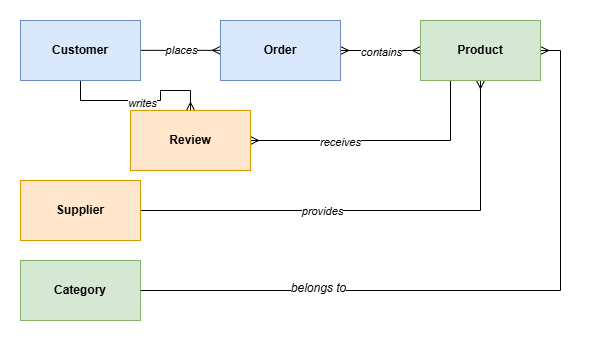

The diagram above was exported from draw.io. Its source (the exported page's mxGraphModel, read from the mxfile embedded in the PNG):
<mxGraphModel dx="1034" dy="540" grid="1" gridSize="10" guides="1" tooltips="1" connect="1" arrows="1" fold="1" page="1" pageScale="1" pageWidth="827" pageHeight="1169" math="0" shadow="0">
  <root>
    <mxCell id="0" />
    <mxCell id="1" parent="0" />
    <mxCell id="gGwhWfurma0BuHjnBfXu-14" edge="1" parent="1" style="rounded=0;orthogonalLoop=1;jettySize=auto;html=1;entryX=0;entryY=0.5;entryDx=0;entryDy=0;flowAnimation=0;shadow=0;endArrow=ERmany;endFill=0;startArrow=baseDash;startFill=0;">
      <mxGeometry relative="1" as="geometry">
        <mxPoint x="239" y="133.86" as="sourcePoint" />
        <mxPoint x="319" y="133.86" as="targetPoint" />
      </mxGeometry>
    </mxCell>
    <mxCell id="gGwhWfurma0BuHjnBfXu-15" connectable="0" parent="gGwhWfurma0BuHjnBfXu-14" style="edgeLabel;html=1;align=center;verticalAlign=middle;resizable=0;points=[];fontStyle=2;fontSize=11;" value="&lt;font style=&quot;line-height: 100%;&quot;&gt;places&lt;/font&gt;" vertex="1">
      <mxGeometry relative="1" x="0.11" y="-3" as="geometry">
        <mxPoint x="-4" y="-3" as="offset" />
      </mxGeometry>
    </mxCell>
    <mxCell id="gGwhWfurma0BuHjnBfXu-22" edge="1" parent="1" source="gGwhWfurma0BuHjnBfXu-1" style="edgeStyle=orthogonalEdgeStyle;rounded=0;orthogonalLoop=1;jettySize=auto;html=1;exitX=0.5;exitY=1;exitDx=0;exitDy=0;entryX=0.5;entryY=0;entryDx=0;entryDy=0;endArrow=ERmany;endFill=0;" target="gGwhWfurma0BuHjnBfXu-6">
      <mxGeometry relative="1" as="geometry" />
    </mxCell>
    <mxCell id="gGwhWfurma0BuHjnBfXu-23" connectable="0" parent="gGwhWfurma0BuHjnBfXu-22" style="edgeLabel;html=1;align=center;verticalAlign=middle;resizable=0;points=[];fontStyle=2" value="writes" vertex="1">
      <mxGeometry relative="1" x="0.012" y="-2" as="geometry">
        <mxPoint as="offset" />
      </mxGeometry>
    </mxCell>
    <mxCell id="gGwhWfurma0BuHjnBfXu-1" parent="1" style="rounded=0;whiteSpace=wrap;html=1;fillColor=#dae8fc;strokeColor=#6c8ebf;" value="&lt;b&gt;Customer&lt;/b&gt;" vertex="1">
      <mxGeometry height="60" width="120" x="119" y="104" as="geometry" />
    </mxCell>
    <mxCell id="gGwhWfurma0BuHjnBfXu-2" parent="1" style="rounded=0;whiteSpace=wrap;html=1;fillColor=#d5e8d4;strokeColor=#82b366;" value="&lt;b&gt;Category&lt;/b&gt;" vertex="1">
      <mxGeometry height="60" width="120" x="119" y="344" as="geometry" />
    </mxCell>
    <mxCell id="gGwhWfurma0BuHjnBfXu-16" edge="1" parent="1" source="gGwhWfurma0BuHjnBfXu-3" style="edgeStyle=orthogonalEdgeStyle;rounded=0;orthogonalLoop=1;jettySize=auto;html=1;exitX=1;exitY=0.5;exitDx=0;exitDy=0;entryX=0;entryY=0.5;entryDx=0;entryDy=0;endArrow=ERmany;endFill=0;startArrow=ERmany;startFill=0;" target="gGwhWfurma0BuHjnBfXu-5">
      <mxGeometry relative="1" as="geometry" />
    </mxCell>
    <mxCell id="gGwhWfurma0BuHjnBfXu-17" connectable="0" parent="gGwhWfurma0BuHjnBfXu-16" style="edgeLabel;html=1;align=center;verticalAlign=middle;resizable=0;points=[];fontStyle=2" value="contains" vertex="1">
      <mxGeometry relative="1" x="0.0079" y="-1" as="geometry">
        <mxPoint as="offset" />
      </mxGeometry>
    </mxCell>
    <mxCell id="gGwhWfurma0BuHjnBfXu-3" parent="1" style="rounded=0;whiteSpace=wrap;html=1;fillColor=#dae8fc;strokeColor=#6c8ebf;" value="&lt;b&gt;Order&lt;/b&gt;" vertex="1">
      <mxGeometry height="60" width="120" x="319" y="104" as="geometry" />
    </mxCell>
    <mxCell id="gGwhWfurma0BuHjnBfXu-20" edge="1" parent="1" source="gGwhWfurma0BuHjnBfXu-4" style="edgeStyle=orthogonalEdgeStyle;rounded=0;orthogonalLoop=1;jettySize=auto;html=1;exitX=1;exitY=0.5;exitDx=0;exitDy=0;entryX=0.5;entryY=1;entryDx=0;entryDy=0;endArrow=ERmany;endFill=0;" target="gGwhWfurma0BuHjnBfXu-5">
      <mxGeometry relative="1" as="geometry" />
    </mxCell>
    <mxCell id="gGwhWfurma0BuHjnBfXu-21" connectable="0" parent="gGwhWfurma0BuHjnBfXu-20" style="edgeLabel;html=1;align=center;verticalAlign=middle;resizable=0;points=[];fontStyle=2" value="provides" vertex="1">
      <mxGeometry relative="1" x="-0.3923" y="-1" as="geometry">
        <mxPoint x="38" y="-1" as="offset" />
      </mxGeometry>
    </mxCell>
    <mxCell id="gGwhWfurma0BuHjnBfXu-4" parent="1" style="rounded=0;whiteSpace=wrap;html=1;fillColor=#ffe6cc;strokeColor=#d79b00;" value="&lt;b&gt;Supplier&lt;/b&gt;" vertex="1">
      <mxGeometry height="60" width="120" x="119" y="264" as="geometry" />
    </mxCell>
    <mxCell id="gGwhWfurma0BuHjnBfXu-18" edge="1" parent="1" source="gGwhWfurma0BuHjnBfXu-5" style="edgeStyle=orthogonalEdgeStyle;rounded=0;orthogonalLoop=1;jettySize=auto;html=1;exitX=1;exitY=0.5;exitDx=0;exitDy=0;entryX=1;entryY=0.5;entryDx=0;entryDy=0;endArrow=none;endFill=0;startArrow=ERmany;startFill=0;" target="gGwhWfurma0BuHjnBfXu-2">
      <mxGeometry relative="1" as="geometry" />
    </mxCell>
    <mxCell id="gGwhWfurma0BuHjnBfXu-19" connectable="0" parent="gGwhWfurma0BuHjnBfXu-18" style="edgeLabel;html=1;align=center;verticalAlign=middle;resizable=0;points=[];fontStyle=2" value="&lt;font style=&quot;font-size: 12px;&quot;&gt;belongs to&lt;/font&gt;" vertex="1">
      <mxGeometry relative="1" x="0.48" y="-3" as="geometry">
        <mxPoint as="offset" />
      </mxGeometry>
    </mxCell>
    <mxCell id="gGwhWfurma0BuHjnBfXu-24" edge="1" parent="1" source="gGwhWfurma0BuHjnBfXu-5" style="edgeStyle=orthogonalEdgeStyle;rounded=0;orthogonalLoop=1;jettySize=auto;html=1;exitX=0.25;exitY=1;exitDx=0;exitDy=0;entryX=1;entryY=0.5;entryDx=0;entryDy=0;endArrow=ERmany;endFill=0;" target="gGwhWfurma0BuHjnBfXu-6">
      <mxGeometry relative="1" as="geometry" />
    </mxCell>
    <mxCell id="gGwhWfurma0BuHjnBfXu-25" connectable="0" parent="gGwhWfurma0BuHjnBfXu-24" style="edgeLabel;html=1;align=center;verticalAlign=middle;resizable=0;points=[];fontStyle=2" value="receives" vertex="1">
      <mxGeometry relative="1" x="0.3187" y="1" as="geometry">
        <mxPoint as="offset" />
      </mxGeometry>
    </mxCell>
    <mxCell id="gGwhWfurma0BuHjnBfXu-5" parent="1" style="rounded=0;whiteSpace=wrap;html=1;fillColor=#d5e8d4;strokeColor=#82b366;" value="&lt;b&gt;Product&lt;/b&gt;" vertex="1">
      <mxGeometry height="60" width="120" x="519" y="104" as="geometry" />
    </mxCell>
    <mxCell id="gGwhWfurma0BuHjnBfXu-6" parent="1" style="rounded=0;whiteSpace=wrap;html=1;fillColor=#ffe6cc;strokeColor=#d79b00;" value="&lt;b&gt;Review&lt;/b&gt;" vertex="1">
      <mxGeometry height="60" width="120" x="229" y="194" as="geometry" />
    </mxCell>
  </root>
</mxGraphModel>